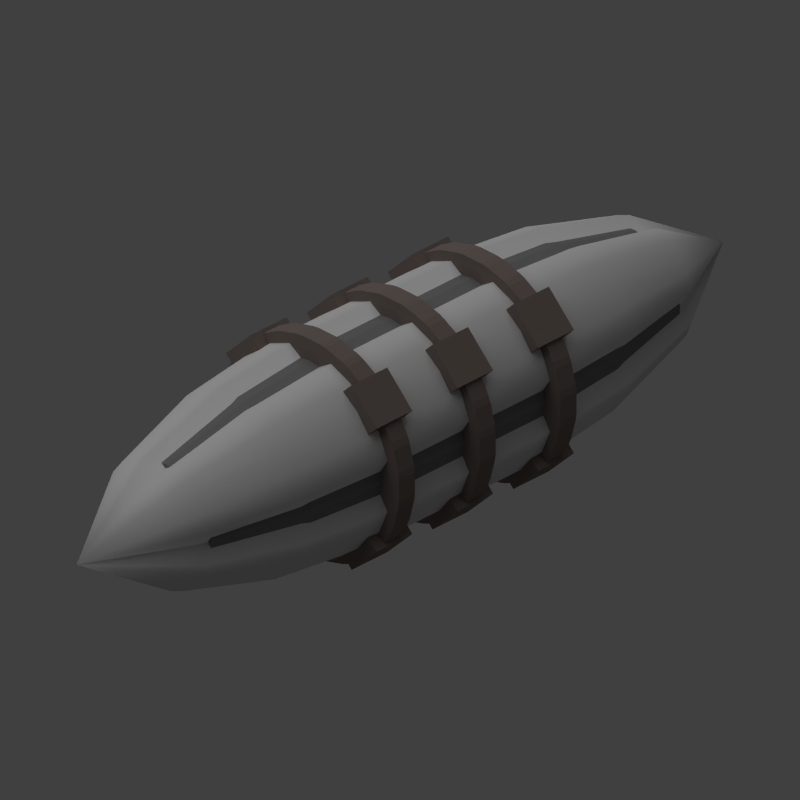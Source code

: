 # Source: fuel_pod.blend  (saved by Blender 2.69.0; exported with 4.5.12 LTS)
import bpy
from mathutils import Matrix  # noqa: F401  (used for matrix-valued properties, if any)

bpy.ops.wm.read_factory_settings(use_empty=True)
scene = bpy.context.scene
scene.name = 'Scene'

# ---- collections
col_collection_1 = bpy.data.collections.new('Collection 1'); scene.collection.children.link(col_collection_1)

# ---- materials (node trees are filled in below, after node groups)
mat_material_003 = bpy.data.materials.new('Material.003')
mat_material_003.alpha_threshold = 0.0
mat_material_003.use_transparent_shadow = False
mat_material_003.diffuse_color = (0.2019, 0.1639, 0.1483, 1.0)
mat_material_003.roughness = 0.5
mat_material_003.line_color = (0.0, 0.0, 0.0, 1.0)
mat_material_001 = bpy.data.materials.new('Material.001')
mat_material_001.alpha_threshold = 0.0
mat_material_001.use_transparent_shadow = False
mat_material_001.diffuse_color = (0.1902, 0.1902, 0.1902, 1.0)
mat_material_001.roughness = 0.5
mat_material_001.line_color = (0.0, 0.0, 0.0, 1.0)
mat_material_002 = bpy.data.materials.new('Material.002')
mat_material_002.alpha_threshold = 0.0
mat_material_002.use_transparent_shadow = False
mat_material_002.diffuse_color = (0.65, 0.65, 0.65, 1.0)
mat_material_002.roughness = 0.5
mat_material_002.line_color = (0.0, 0.0, 0.0, 1.0)

# ---- material node trees

# ---- world
world_world = bpy.data.worlds.new('World'); scene.world = world_world
world_world.color = (0.05088, 0.05088, 0.05088)
world_world.use_sun_shadow = False
world_world.sun_shadow_jitter_overblur = 0.0
world_world.cycles.sampling_method = 'MANUAL'
world_world.cycles.sample_map_resolution = 256

# ---- cameras
cam_camera = bpy.data.cameras.new('Camera')
cam_camera.type = 'ORTHO'
cam_camera.clip_end = 100.0
cam_camera.lens = 35.0
cam_camera.sensor_width = 32.0
cam_camera.sensor_height = 18.0
cam_camera.ortho_scale = 7.0
cam_camera.dof.focus_distance = 0.0
cam_camera.dof.aperture_fstop = 128.0

# ---- lights
light_sun = bpy.data.lights.new('Sun', 'SUN')
light_sun.transmission_factor = 0.0
light_sun.angle = 1.571
light_sun.energy = 1.0
light_sun.shadow_buffer_clip_start = 0.5
light_sun.shadow_soft_size = 1.0
light_sun.shadow_cascade_max_distance = 1000.0
light_sun.cycles.use_multiple_importance_sampling = False
light_lamp = bpy.data.lights.new('Lamp', 'POINT')
light_lamp.transmission_factor = 0.0
light_lamp.cutoff_distance = 30.0
light_lamp.energy = 2.0
light_lamp.shadow_buffer_clip_start = 1.001
light_lamp.shadow_soft_size = 1.0
light_lamp.shadow_maximum_resolution = 0.006
light_lamp.use_absolute_resolution = True
light_lamp.cycles.use_multiple_importance_sampling = False

# ---- meshes
me_cube_004 = bpy.data.meshes.new('Cube.004')
me_cube_004.from_pydata([(-1.0, 0.2, -5.0), (-1.0, 0.2, 5.0), (1.0, 0.2, 5.0), (1.0, 0.2, -5.0), (-1.0, -0.2, -5.0), (-1.0, -0.2, 5.0), (1.0, -0.2, 5.0), (1.0, -0.2, -5.0), (-1.0, -1.0, -1.0), (-1.0, 1.0, -1.0), (1.0, 1.0, -1.0), (1.0, -1.0, -1.0), (-1.0, -1.0, 1.0), (-1.0, 1.0, 1.0), (1.0, 1.0, 1.0), (1.0, -1.0, 1.0)], [], [(4, 5, 1, 0), (5, 6, 2, 1), (6, 7, 3, 2), (7, 4, 0, 3), (0, 1, 2, 3), (7, 6, 5, 4), (12, 13, 9, 8), (13, 14, 10, 9), (14, 15, 11, 10), (15, 12, 8, 11), (8, 9, 10, 11), (15, 14, 13, 12)])
me_cube_004.materials.append(mat_material_003)
me_cube_004.use_remesh_preserve_volume = False
me_cube_004.use_remesh_preserve_attributes = False
me_cube_004.use_mirror_vertex_groups = False
me_cube_004.update()
me_cube_003 = bpy.data.meshes.new('Cube.003')
me_cube_003.from_pydata([(-1.0, 0.2, -5.0), (-1.0, 0.2, 5.0), (1.0, 0.2, 5.0), (1.0, 0.2, -5.0), (-1.0, -0.2, -5.0), (-1.0, -0.2, 5.0), (1.0, -0.2, 5.0), (1.0, -0.2, -5.0), (-1.0, -1.0, -1.0), (-1.0, 1.0, -1.0), (1.0, 1.0, -1.0), (1.0, -1.0, -1.0), (-1.0, -1.0, 1.0), (-1.0, 1.0, 1.0), (1.0, 1.0, 1.0), (1.0, -1.0, 1.0)], [], [(4, 5, 1, 0), (5, 6, 2, 1), (6, 7, 3, 2), (7, 4, 0, 3), (0, 1, 2, 3), (7, 6, 5, 4), (12, 13, 9, 8), (13, 14, 10, 9), (14, 15, 11, 10), (15, 12, 8, 11), (8, 9, 10, 11), (15, 14, 13, 12)])
me_cube_003.materials.append(mat_material_003)
me_cube_003.use_remesh_preserve_volume = False
me_cube_003.use_remesh_preserve_attributes = False
me_cube_003.use_mirror_vertex_groups = False
me_cube_003.update()
me_cube_001 = bpy.data.meshes.new('Cube.001')
me_cube_001.from_pydata([(-1.0, 0.2, -5.0), (-1.0, 0.2, 5.0), (1.0, 0.2, 5.0), (1.0, 0.2, -5.0), (-1.0, -0.2, -5.0), (-1.0, -0.2, 5.0), (1.0, -0.2, 5.0), (1.0, -0.2, -5.0), (-1.0, -1.0, -1.0), (-1.0, 1.0, -1.0), (1.0, 1.0, -1.0), (1.0, -1.0, -1.0), (-1.0, -1.0, 1.0), (-1.0, 1.0, 1.0), (1.0, 1.0, 1.0), (1.0, -1.0, 1.0)], [], [(4, 5, 1, 0), (5, 6, 2, 1), (6, 7, 3, 2), (7, 4, 0, 3), (0, 1, 2, 3), (7, 6, 5, 4), (12, 13, 9, 8), (13, 14, 10, 9), (14, 15, 11, 10), (15, 12, 8, 11), (8, 9, 10, 11), (15, 14, 13, 12)])
me_cube_001.materials.append(mat_material_003)
me_cube_001.use_remesh_preserve_volume = False
me_cube_001.use_remesh_preserve_attributes = False
me_cube_001.use_mirror_vertex_groups = False
me_cube_001.update()
me_cylinder_004 = bpy.data.meshes.new('Cylinder.004')
me_cylinder_004.from_pydata([(0.0, 1.0, -1.0), (0.0, 1.0, 1.0), (0.2588, 0.9659, -1.0), (0.2588, 0.9659, 1.0), (0.5, 0.866, -1.0), (0.5, 0.866, 1.0), (0.7071, 0.7071, -1.0), (0.7071, 0.7071, 1.0), (0.866, 0.5, -1.0), (0.866, 0.5, 1.0), (0.9659, 0.2588, -1.0), (0.9659, 0.2588, 1.0), (1.0, 7.55e-08, -1.0), (1.0, 7.55e-08, 1.0), (0.9659, -0.2588, -1.0), (0.9659, -0.2588, 1.0), (0.866, -0.5, -1.0), (0.866, -0.5, 1.0), (0.7071, -0.7071, -1.0), (0.7071, -0.7071, 1.0), (0.5, -0.866, -1.0), (0.5, -0.866, 1.0), (0.2588, -0.9659, -1.0), (0.2588, -0.9659, 1.0), (3.894e-07, -1.0, -1.0), (3.894e-07, -1.0, 1.0), (-0.2588, -0.9659, -1.0), (-0.2588, -0.9659, 1.0), (-0.5, -0.866, -1.0), (-0.5, -0.866, 1.0), (-0.7071, -0.7071, -1.0), (-0.7071, -0.7071, 1.0), (-0.866, -0.5, -1.0), (-0.866, -0.5, 1.0), (-0.9659, -0.2588, -1.0), (-0.9659, -0.2588, 1.0), (-1.0, -4.649e-07, -1.0), (-1.0, -4.649e-07, 1.0), (-0.9659, 0.2588, -1.0), (-0.9659, 0.2588, 1.0), (-0.866, 0.5, -1.0), (-0.866, 0.5, 1.0), (-0.7071, 0.7071, -1.0), (-0.7071, 0.7071, 1.0), (-0.5, 0.866, -1.0), (-0.5, 0.866, 1.0), (-0.2588, 0.9659, -1.0), (-0.2588, 0.9659, 1.0)], [], [(0, 1, 3, 2), (2, 3, 5, 4), (4, 5, 7, 6), (6, 7, 9, 8), (8, 9, 11, 10), (10, 11, 13, 12), (12, 13, 15, 14), (14, 15, 17, 16), (16, 17, 19, 18), (18, 19, 21, 20), (20, 21, 23, 22), (22, 23, 25, 24), (24, 25, 27, 26), (26, 27, 29, 28), (28, 29, 31, 30), (30, 31, 33, 32), (32, 33, 35, 34), (34, 35, 37, 36), (36, 37, 39, 38), (38, 39, 41, 40), (40, 41, 43, 42), (42, 43, 45, 44), (3, 1, 47, 45, 43, 41, 39, 37, 35, 33, 31, 29, 27, 25, 23, 21, 19, 17, 15, 13, 11, 9, 7, 5), (46, 47, 1, 0), (44, 45, 47, 46), (0, 2, 4, 6, 8, 10, 12, 14, 16, 18, 20, 22, 24, 26, 28, 30, 32, 34, 36, 38, 40, 42, 44, 46)])
me_cylinder_004.materials.append(mat_material_003)
me_cylinder_004.use_remesh_preserve_volume = False
me_cylinder_004.use_remesh_preserve_attributes = False
me_cylinder_004.use_mirror_vertex_groups = False
me_cylinder_004.update()
me_cylinder_003 = bpy.data.meshes.new('Cylinder.003')
me_cylinder_003.from_pydata([(0.0, 1.0, -1.0), (0.0, 1.0, 1.0), (0.2588, 0.9659, -1.0), (0.2588, 0.9659, 1.0), (0.5, 0.866, -1.0), (0.5, 0.866, 1.0), (0.7071, 0.7071, -1.0), (0.7071, 0.7071, 1.0), (0.866, 0.5, -1.0), (0.866, 0.5, 1.0), (0.9659, 0.2588, -1.0), (0.9659, 0.2588, 1.0), (1.0, 7.55e-08, -1.0), (1.0, 7.55e-08, 1.0), (0.9659, -0.2588, -1.0), (0.9659, -0.2588, 1.0), (0.866, -0.5, -1.0), (0.866, -0.5, 1.0), (0.7071, -0.7071, -1.0), (0.7071, -0.7071, 1.0), (0.5, -0.866, -1.0), (0.5, -0.866, 1.0), (0.2588, -0.9659, -1.0), (0.2588, -0.9659, 1.0), (3.894e-07, -1.0, -1.0), (3.894e-07, -1.0, 1.0), (-0.2588, -0.9659, -1.0), (-0.2588, -0.9659, 1.0), (-0.5, -0.866, -1.0), (-0.5, -0.866, 1.0), (-0.7071, -0.7071, -1.0), (-0.7071, -0.7071, 1.0), (-0.866, -0.5, -1.0), (-0.866, -0.5, 1.0), (-0.9659, -0.2588, -1.0), (-0.9659, -0.2588, 1.0), (-1.0, -4.649e-07, -1.0), (-1.0, -4.649e-07, 1.0), (-0.9659, 0.2588, -1.0), (-0.9659, 0.2588, 1.0), (-0.866, 0.5, -1.0), (-0.866, 0.5, 1.0), (-0.7071, 0.7071, -1.0), (-0.7071, 0.7071, 1.0), (-0.5, 0.866, -1.0), (-0.5, 0.866, 1.0), (-0.2588, 0.9659, -1.0), (-0.2588, 0.9659, 1.0)], [], [(0, 1, 3, 2), (2, 3, 5, 4), (4, 5, 7, 6), (6, 7, 9, 8), (8, 9, 11, 10), (10, 11, 13, 12), (12, 13, 15, 14), (14, 15, 17, 16), (16, 17, 19, 18), (18, 19, 21, 20), (20, 21, 23, 22), (22, 23, 25, 24), (24, 25, 27, 26), (26, 27, 29, 28), (28, 29, 31, 30), (30, 31, 33, 32), (32, 33, 35, 34), (34, 35, 37, 36), (36, 37, 39, 38), (38, 39, 41, 40), (40, 41, 43, 42), (42, 43, 45, 44), (3, 1, 47, 45, 43, 41, 39, 37, 35, 33, 31, 29, 27, 25, 23, 21, 19, 17, 15, 13, 11, 9, 7, 5), (46, 47, 1, 0), (44, 45, 47, 46), (0, 2, 4, 6, 8, 10, 12, 14, 16, 18, 20, 22, 24, 26, 28, 30, 32, 34, 36, 38, 40, 42, 44, 46)])
me_cylinder_003.materials.append(mat_material_003)
me_cylinder_003.use_remesh_preserve_volume = False
me_cylinder_003.use_remesh_preserve_attributes = False
me_cylinder_003.use_mirror_vertex_groups = False
me_cylinder_003.update()
me_cylinder_002 = bpy.data.meshes.new('Cylinder.002')
me_cylinder_002.from_pydata([(0.0, 1.0, -1.0), (0.0, 1.0, 1.0), (0.2588, 0.9659, -1.0), (0.2588, 0.9659, 1.0), (0.5, 0.866, -1.0), (0.5, 0.866, 1.0), (0.7071, 0.7071, -1.0), (0.7071, 0.7071, 1.0), (0.866, 0.5, -1.0), (0.866, 0.5, 1.0), (0.9659, 0.2588, -1.0), (0.9659, 0.2588, 1.0), (1.0, 7.55e-08, -1.0), (1.0, 7.55e-08, 1.0), (0.9659, -0.2588, -1.0), (0.9659, -0.2588, 1.0), (0.866, -0.5, -1.0), (0.866, -0.5, 1.0), (0.7071, -0.7071, -1.0), (0.7071, -0.7071, 1.0), (0.5, -0.866, -1.0), (0.5, -0.866, 1.0), (0.2588, -0.9659, -1.0), (0.2588, -0.9659, 1.0), (3.894e-07, -1.0, -1.0), (3.894e-07, -1.0, 1.0), (-0.2588, -0.9659, -1.0), (-0.2588, -0.9659, 1.0), (-0.5, -0.866, -1.0), (-0.5, -0.866, 1.0), (-0.7071, -0.7071, -1.0), (-0.7071, -0.7071, 1.0), (-0.866, -0.5, -1.0), (-0.866, -0.5, 1.0), (-0.9659, -0.2588, -1.0), (-0.9659, -0.2588, 1.0), (-1.0, -4.649e-07, -1.0), (-1.0, -4.649e-07, 1.0), (-0.9659, 0.2588, -1.0), (-0.9659, 0.2588, 1.0), (-0.866, 0.5, -1.0), (-0.866, 0.5, 1.0), (-0.7071, 0.7071, -1.0), (-0.7071, 0.7071, 1.0), (-0.5, 0.866, -1.0), (-0.5, 0.866, 1.0), (-0.2588, 0.9659, -1.0), (-0.2588, 0.9659, 1.0)], [], [(0, 1, 3, 2), (2, 3, 5, 4), (4, 5, 7, 6), (6, 7, 9, 8), (8, 9, 11, 10), (10, 11, 13, 12), (12, 13, 15, 14), (14, 15, 17, 16), (16, 17, 19, 18), (18, 19, 21, 20), (20, 21, 23, 22), (22, 23, 25, 24), (24, 25, 27, 26), (26, 27, 29, 28), (28, 29, 31, 30), (30, 31, 33, 32), (32, 33, 35, 34), (34, 35, 37, 36), (36, 37, 39, 38), (38, 39, 41, 40), (40, 41, 43, 42), (42, 43, 45, 44), (3, 1, 47, 45, 43, 41, 39, 37, 35, 33, 31, 29, 27, 25, 23, 21, 19, 17, 15, 13, 11, 9, 7, 5), (46, 47, 1, 0), (44, 45, 47, 46), (0, 2, 4, 6, 8, 10, 12, 14, 16, 18, 20, 22, 24, 26, 28, 30, 32, 34, 36, 38, 40, 42, 44, 46)])
me_cylinder_002.materials.append(mat_material_003)
me_cylinder_002.use_remesh_preserve_volume = False
me_cylinder_002.use_remesh_preserve_attributes = False
me_cylinder_002.use_mirror_vertex_groups = False
me_cylinder_002.update()
me_cylinder_001 = bpy.data.meshes.new('Cylinder.001')
me_cylinder_001.from_pydata([(0.0, 1.0, -1.0), (0.0, 1.0, 1.0), (0.2588, 0.9659, -1.0), (0.2588, 0.9659, 1.0), (0.5, 0.866, -1.0), (0.5, 0.866, 1.0), (0.7071, 0.7071, -1.0), (0.7071, 0.7071, 1.0), (0.866, 0.5, -1.0), (0.866, 0.5, 1.0), (0.9659, 0.2588, -1.0), (0.9659, 0.2588, 1.0), (1.0, 7.55e-08, -1.0), (1.0, 7.55e-08, 1.0), (0.9659, -0.2588, -1.0), (0.9659, -0.2588, 1.0), (0.866, -0.5, -1.0), (0.866, -0.5, 1.0), (0.7071, -0.7071, -1.0), (0.7071, -0.7071, 1.0), (0.5, -0.866, -1.0), (0.5, -0.866, 1.0), (0.2588, -0.9659, -1.0), (0.2588, -0.9659, 1.0), (3.894e-07, -1.0, -1.0), (3.894e-07, -1.0, 1.0), (-0.2588, -0.9659, -1.0), (-0.2588, -0.9659, 1.0), (-0.5, -0.866, -1.0), (-0.5, -0.866, 1.0), (-0.7071, -0.7071, -1.0), (-0.7071, -0.7071, 1.0), (-0.866, -0.5, -1.0), (-0.866, -0.5, 1.0), (-0.9659, -0.2588, -1.0), (-0.9659, -0.2588, 1.0), (-1.0, -4.649e-07, -1.0), (-1.0, -4.649e-07, 1.0), (-0.9659, 0.2588, -1.0), (-0.9659, 0.2588, 1.0), (-0.866, 0.5, -1.0), (-0.866, 0.5, 1.0), (-0.7071, 0.7071, -1.0), (-0.7071, 0.7071, 1.0), (-0.5, 0.866, -1.0), (-0.5, 0.866, 1.0), (-0.2588, 0.9659, -1.0), (-0.2588, 0.9659, 1.0), (-2.941e-08, 0.9, 2.111), (0.2329, 0.8693, 2.111), (0.45, 0.7794, 2.111), (0.6364, 0.6364, 2.111), (0.7794, 0.45, 2.111), (0.8693, 0.2329, 2.111), (0.9, 5.528e-08, 2.111), (0.8693, -0.2329, 2.111), (0.7794, -0.45, 2.111), (0.6364, -0.6364, 2.111), (0.45, -0.7794, 2.111), (0.2329, -0.8693, 2.111), (3.211e-07, -0.9, 2.111), (-0.2329, -0.8693, 2.111), (-0.45, -0.7794, 2.111), (-0.6364, -0.6364, 2.111), (-0.7794, -0.45, 2.111), (-0.8693, -0.2329, 2.111), (-0.9, -4.311e-07, 2.111), (-0.8693, 0.2329, 2.111), (-0.7794, 0.45, 2.111), (-0.6364, 0.6364, 2.111), (-0.45, 0.7794, 2.111), (-0.2329, 0.8693, 2.111), (-1.377e-07, 0.63, 3.222), (0.1631, 0.6085, 3.222), (0.315, 0.5456, 3.222), (0.4455, 0.4455, 3.222), (0.5456, 0.315, 3.222), (0.6085, 0.1631, 3.222), (0.63, -1.536e-09, 3.222), (0.6085, -0.1631, 3.222), (0.5456, -0.315, 3.222), (0.4455, -0.4455, 3.222), (0.315, -0.5456, 3.222), (0.1631, -0.6085, 3.222), (1.076e-07, -0.63, 3.222), (-0.1631, -0.6085, 3.222), (-0.315, -0.5456, 3.222), (-0.4455, -0.4455, 3.222), (-0.5456, -0.315, 3.222), (-0.6085, -0.1631, 3.222), (-0.63, -3.42e-07, 3.222), (-0.6085, 0.1631, 3.222), (-0.5456, 0.315, 3.222), (-0.4455, 0.4455, 3.222), (-0.315, 0.5456, 3.222), (-0.1631, 0.6085, 3.222), (-7.201e-08, 0.9, -2.111), (0.2329, 0.8693, -2.111), (0.45, 0.7794, -2.111), (0.6364, 0.6364, -2.111), (0.7794, 0.45, -2.111), (0.8693, 0.2329, -2.111), (0.9, 5.528e-08, -2.111), (0.8693, -0.2329, -2.111), (0.7794, -0.45, -2.111), (0.6364, -0.6364, -2.111), (0.45, -0.7794, -2.111), (0.2329, -0.8693, -2.111), (2.785e-07, -0.9, -2.111), (-0.2329, -0.8693, -2.111), (-0.45, -0.7794, -2.111), (-0.6364, -0.6364, -2.111), (-0.7794, -0.45, -2.111), (-0.8693, -0.2329, -2.111), (-0.9, -4.311e-07, -2.111), (-0.8693, 0.2329, -2.111), (-0.7794, 0.45, -2.111), (-0.6364, 0.6364, -2.111), (-0.45, 0.7794, -2.111), (-0.2329, 0.8693, -2.111), (-2.187e-07, 0.63, -3.222), (0.1631, 0.6085, -3.222), (0.315, 0.5456, -3.222), (0.4455, 0.4455, -3.222), (0.5456, 0.315, -3.222), (0.6085, 0.1631, -3.222), (0.63, -1.536e-09, -3.222), (0.6085, -0.1631, -3.222), (0.5456, -0.315, -3.222), (0.4455, -0.4455, -3.222), (0.315, -0.5456, -3.222), (0.1631, -0.6085, -3.222), (2.661e-08, -0.63, -3.222), (-0.1631, -0.6085, -3.222), (-0.315, -0.5456, -3.222), (-0.4455, -0.4455, -3.222), (-0.5456, -0.315, -3.222), (-0.6085, -0.1631, -3.222), (-0.63, -3.42e-07, -3.222), (-0.6085, 0.1631, -3.222), (-0.5456, 0.315, -3.222), (-0.4455, 0.4455, -3.222), (-0.315, 0.5456, -3.222), (-0.1631, 0.6085, -3.222)], [], [(0, 1, 3, 2), (2, 3, 5, 4), (4, 5, 7, 6), (6, 7, 9, 8), (8, 9, 11, 10), (10, 11, 13, 12), (12, 13, 15, 14), (14, 15, 17, 16), (16, 17, 19, 18), (18, 19, 21, 20), (20, 21, 23, 22), (22, 23, 25, 24), (24, 25, 27, 26), (26, 27, 29, 28), (28, 29, 31, 30), (30, 31, 33, 32), (32, 33, 35, 34), (34, 35, 37, 36), (36, 37, 39, 38), (38, 39, 41, 40), (40, 41, 43, 42), (42, 43, 45, 44), (7, 5, 50, 51), (46, 47, 1, 0), (44, 45, 47, 46), (4, 6, 99, 98), (51, 50, 74, 75), (29, 27, 61, 62), (35, 33, 64, 65), (13, 11, 53, 54), (41, 39, 67, 68), (19, 17, 56, 57), (47, 45, 70, 71), (25, 23, 59, 60), (9, 7, 51, 52), (31, 29, 62, 63), (37, 35, 65, 66), (15, 13, 54, 55), (43, 41, 68, 69), (21, 19, 57, 58), (1, 47, 71, 48), (5, 3, 49, 50), (27, 25, 60, 61), (11, 9, 52, 53), (33, 31, 63, 64), (39, 37, 66, 67), (3, 1, 48, 49), (17, 15, 55, 56), (45, 43, 69, 70), (23, 21, 58, 59), (73, 72, 95, 94, 93, 92, 91, 90, 89, 88, 87, 86, 85, 84, 83, 82, 81, 80, 79, 78, 77, 76, 75, 74), (62, 61, 85, 86), (71, 70, 94, 95), (49, 48, 72, 73), (60, 59, 83, 84), (69, 68, 92, 93), (58, 57, 81, 82), (67, 66, 90, 91), (56, 55, 79, 80), (65, 64, 88, 89), (54, 53, 77, 78), (52, 51, 75, 76), (63, 62, 86, 87), (48, 71, 95, 72), (50, 49, 73, 74), (61, 60, 84, 85), (70, 69, 93, 94), (59, 58, 82, 83), (68, 67, 91, 92), (57, 56, 80, 81), (66, 65, 89, 90), (55, 54, 78, 79), (53, 52, 76, 77), (64, 63, 87, 88), (100, 101, 125, 124), (26, 28, 110, 109), (32, 34, 113, 112), (10, 12, 102, 101), (38, 40, 116, 115), (16, 18, 105, 104), (44, 46, 119, 118), (22, 24, 108, 107), (6, 8, 100, 99), (28, 30, 111, 110), (34, 36, 114, 113), (12, 14, 103, 102), (40, 42, 117, 116), (18, 20, 106, 105), (46, 0, 96, 119), (2, 4, 98, 97), (24, 26, 109, 108), (8, 10, 101, 100), (30, 32, 112, 111), (36, 38, 115, 114), (0, 2, 97, 96), (14, 16, 104, 103), (42, 44, 118, 117), (20, 22, 107, 106), (120, 121, 122, 123, 124, 125, 126, 127, 128, 129, 130, 131, 132, 133, 134, 135, 136, 137, 138, 139, 140, 141, 142, 143), (111, 112, 136, 135), (98, 99, 123, 122), (109, 110, 134, 133), (118, 119, 143, 142), (96, 97, 121, 120), (107, 108, 132, 131), (116, 117, 141, 140), (105, 106, 130, 129), (114, 115, 139, 138), (103, 104, 128, 127), (112, 113, 137, 136), (101, 102, 126, 125), (99, 100, 124, 123), (110, 111, 135, 134), (119, 96, 120, 143), (97, 98, 122, 121), (108, 109, 133, 132), (117, 118, 142, 141), (106, 107, 131, 130), (115, 116, 140, 139), (104, 105, 129, 128), (113, 114, 138, 137), (102, 103, 127, 126)])
me_cylinder_001.materials.append(mat_material_001)
me_cylinder_001.use_remesh_preserve_volume = False
me_cylinder_001.use_remesh_preserve_attributes = False
me_cylinder_001.use_mirror_vertex_groups = False
me_cylinder_001.update()
me_cylinder = bpy.data.meshes.new('Cylinder')
me_cylinder.from_pydata([(2.384e-08, 0.8, -1.0), (2.384e-08, 0.8, 1.0), (0.2588, 0.9659, -1.0), (0.2588, 0.9659, 1.0), (0.5, 0.866, -1.0), (0.5, 0.866, 1.0), (0.7071, 0.7071, -1.0), (0.7071, 0.7071, 1.0), (0.866, 0.5, -1.0), (0.866, 0.5, 1.0), (0.9659, 0.2588, -1.0), (0.9659, 0.2588, 1.0), (0.8, 5.225e-08, -1.0), (0.8, 2.205e-08, 1.0), (0.9659, -0.2588, -1.0), (0.9659, -0.2588, 1.0), (0.866, -0.5, -1.0), (0.866, -0.5, 1.0), (0.7071, -0.7071, -1.0), (0.7071, -0.7071, 1.0), (0.5, -0.866, -1.0), (0.5, -0.866, 1.0), (0.2588, -0.9659, -1.0), (0.2588, -0.9659, 1.0), (3.354e-07, -0.8, -1.0), (3.354e-07, -0.8, 1.0), (-0.2588, -0.9659, -1.0), (-0.2588, -0.9659, 1.0), (-0.5, -0.866, -1.0), (-0.5, -0.866, 1.0), (-0.7071, -0.7071, -1.0), (-0.7071, -0.7071, 1.0), (-0.866, -0.5, -1.0), (-0.866, -0.5, 1.0), (-0.9659, -0.2588, -1.0), (-0.9659, -0.2588, 1.0), (-0.8, -3.801e-07, -1.0), (-0.8, -4.103e-07, 1.0), (-0.9659, 0.2588, -1.0), (-0.9659, 0.2588, 1.0), (-0.866, 0.5, -1.0), (-0.866, 0.5, 1.0), (-0.7071, 0.7071, -1.0), (-0.7071, 0.7071, 1.0), (-0.5, 0.866, -1.0), (-0.5, 0.866, 1.0), (-0.2588, 0.9659, -1.0), (-0.2588, 0.9659, 1.0), (-8.187e-08, 0.72, 2.0), (0.2329, 0.8693, 2.0), (0.45, 0.7794, 2.0), (0.6364, 0.6364, 2.0), (0.7794, 0.45, 2.0), (0.8693, 0.2329, 2.0), (0.72, 8.159e-08, 2.0), (0.8693, -0.2329, 2.0), (0.7794, -0.45, 2.0), (0.6364, -0.6364, 2.0), (0.45, -0.7794, 2.0), (0.2329, -0.8693, 2.0), (1.985e-07, -0.72, 2.0), (-0.2329, -0.8693, 2.0), (-0.45, -0.7794, 2.0), (-0.6364, -0.6364, 2.0), (-0.7794, -0.45, 2.0), (-0.8693, -0.2329, 2.0), (-0.72, -3.075e-07, 2.0), (-0.8693, 0.2329, 2.0), (-0.7794, 0.45, 2.0), (-0.6364, 0.6364, 2.0), (-0.45, 0.7794, 2.0), (-0.2329, 0.8693, 2.0), (-2.041e-07, 0.504, 3.0), (0.1631, 0.6085, 3.0), (0.315, 0.5456, 3.0), (0.4455, 0.4455, 3.0), (0.5456, 0.315, 3.0), (0.6085, 0.1631, 3.0), (0.504, 4.072e-08, 3.0), (0.6085, -0.1631, 3.0), (0.5456, -0.315, 3.0), (0.4455, -0.4455, 3.0), (0.315, -0.5456, 3.0), (0.1631, -0.6085, 3.0), (-7.824e-09, -0.504, 3.0), (-0.1631, -0.6085, 3.0), (-0.315, -0.5456, 3.0), (-0.4455, -0.4455, 3.0), (-0.5456, -0.315, 3.0), (-0.6085, -0.1631, 3.0), (-0.504, -2.316e-07, 3.0), (-0.6085, 0.1631, 3.0), (-0.5456, 0.315, 3.0), (-0.4455, 0.4455, 3.0), (-0.315, 0.5456, 3.0), (-0.1631, 0.6085, 3.0), (-3.278e-07, -5.96e-08, 4.0), (-0.45, 0.7794, -2.0), (-0.6364, 0.6364, -2.0), (-0.7794, 0.45, -2.0), (-0.8693, 0.2329, -2.0), (-0.72, -3.555e-07, -2.0), (-0.8693, -0.2329, -2.0), (-0.7794, -0.45, -2.0), (-0.6364, -0.6364, -2.0), (-0.45, -0.7794, -2.0), (-0.2329, -0.8693, -2.0), (2.326e-07, -0.72, -2.0), (0.2329, -0.8693, -2.0), (0.45, -0.7794, -2.0), (0.6364, -0.6364, -2.0), (0.7794, -0.45, -2.0), (0.8693, -0.2329, -2.0), (0.72, 3.362e-08, -2.0), (0.8693, 0.2329, -2.0), (0.7794, 0.45, -2.0), (0.6364, 0.6364, -2.0), (0.45, 0.7794, -2.0), (0.2329, 0.8693, -2.0), (-4.778e-08, 0.72, -2.0), (-0.2329, 0.8693, -2.0), (-0.315, 0.5456, -3.0), (-0.4455, 0.4455, -3.0), (-0.5456, 0.315, -3.0), (-0.6085, 0.1631, -3.0), (-0.504, -2.779e-07, -3.0), (-0.6085, -0.1631, -3.0), (-0.5456, -0.315, -3.0), (-0.4455, -0.4455, -3.0), (-0.315, -0.5456, -3.0), (-0.1631, -0.6085, -3.0), (2.462e-07, -0.504, -3.0), (0.1631, -0.6085, -3.0), (0.315, -0.5456, -3.0), (0.4455, -0.4455, -3.0), (0.5456, -0.315, -3.0), (0.6085, -0.1631, -3.0), (0.504, -5.526e-09, -3.0), (0.6085, 0.1631, -3.0), (0.5456, 0.315, -3.0), (0.4455, 0.4455, -3.0), (0.315, 0.5456, -3.0), (0.1631, 0.6085, -3.0), (4.992e-08, 0.504, -3.0), (-0.1631, 0.6085, -3.0), (1.49e-07, -1.192e-07, -4.0)], [], [(0, 1, 3, 2), (2, 3, 5, 4), (4, 5, 7, 6), (6, 7, 9, 8), (8, 9, 11, 10), (10, 11, 13, 12), (12, 13, 15, 14), (14, 15, 17, 16), (16, 17, 19, 18), (18, 19, 21, 20), (20, 21, 23, 22), (22, 23, 25, 24), (24, 25, 27, 26), (26, 27, 29, 28), (28, 29, 31, 30), (30, 31, 33, 32), (32, 33, 35, 34), (34, 35, 37, 36), (36, 37, 39, 38), (38, 39, 41, 40), (40, 41, 43, 42), (42, 43, 45, 44), (43, 41, 68, 69), (46, 47, 1, 0), (44, 45, 47, 46), (4, 6, 116, 117), (48, 71, 95, 72), (21, 19, 57, 58), (1, 47, 71, 48), (5, 3, 49, 50), (27, 25, 60, 61), (11, 9, 52, 53), (33, 31, 63, 64), (39, 37, 66, 67), (3, 1, 48, 49), (17, 15, 55, 56), (45, 43, 69, 70), (23, 21, 58, 59), (7, 5, 50, 51), (29, 27, 61, 62), (35, 33, 64, 65), (13, 11, 53, 54), (41, 39, 67, 68), (19, 17, 56, 57), (47, 45, 70, 71), (25, 23, 59, 60), (9, 7, 51, 52), (31, 29, 62, 63), (37, 35, 65, 66), (15, 13, 54, 55), (103, 102, 126, 127), (50, 49, 73, 74), (61, 60, 84, 85), (70, 69, 93, 94), (59, 58, 82, 83), (68, 67, 91, 92), (57, 56, 80, 81), (66, 65, 89, 90), (55, 54, 78, 79), (53, 52, 76, 77), (64, 63, 87, 88), (51, 50, 74, 75), (62, 61, 85, 86), (71, 70, 94, 95), (49, 48, 72, 73), (60, 59, 83, 84), (69, 68, 92, 93), (58, 57, 81, 82), (67, 66, 90, 91), (56, 55, 79, 80), (65, 64, 88, 89), (54, 53, 77, 78), (52, 51, 75, 76), (63, 62, 86, 87), (114, 113, 137, 138), (105, 104, 128, 129), (116, 115, 139, 140), (107, 106, 130, 131), (120, 119, 143, 144), (118, 117, 141, 142), (109, 108, 132, 133), (98, 97, 121, 122), (111, 110, 134, 135), (100, 99, 123, 124), (102, 101, 125, 126), (113, 112, 136, 137), (104, 103, 127, 128), (115, 114, 138, 139), (106, 105, 129, 130), (117, 116, 140, 141), (108, 107, 131, 132), (97, 120, 144, 121), (119, 118, 142, 143), (110, 109, 133, 134), (20, 22, 108, 109), (42, 44, 97, 98), (14, 16, 111, 112), (0, 2, 118, 119), (36, 38, 100, 101), (30, 32, 103, 104), (8, 10, 114, 115), (24, 26, 106, 107), (2, 4, 117, 118), (46, 0, 119, 120), (18, 20, 109, 110), (40, 42, 98, 99), (12, 14, 112, 113), (34, 36, 101, 102), (28, 30, 104, 105), (6, 8, 115, 116), (22, 24, 107, 108), (44, 46, 120, 97), (16, 18, 110, 111), (38, 40, 99, 100), (10, 12, 113, 114), (32, 34, 102, 103), (26, 28, 105, 106), (99, 98, 122, 123), (92, 91, 96), (81, 80, 96), (90, 89, 96), (79, 78, 96), (77, 76, 96), (88, 87, 96), (75, 74, 96), (86, 85, 96), (95, 94, 96), (73, 72, 96), (84, 83, 96), (93, 92, 96), (82, 81, 96), (91, 90, 96), (80, 79, 96), (89, 88, 96), (78, 77, 96), (76, 75, 96), (87, 86, 96), (72, 95, 96), (74, 73, 96), (85, 84, 96), (94, 93, 96), (83, 82, 96), (112, 111, 135, 136), (101, 100, 124, 125), (140, 139, 145), (135, 134, 145), (124, 123, 145), (137, 136, 145), (126, 125, 145), (139, 138, 145), (128, 127, 145), (130, 129, 145), (143, 142, 145), (121, 144, 145), (132, 131, 145), (141, 140, 145), (123, 122, 145), (134, 133, 145), (136, 135, 145), (125, 124, 145), (138, 137, 145), (127, 126, 145), (129, 128, 145), (144, 143, 145), (131, 130, 145), (142, 141, 145), (122, 121, 145), (133, 132, 145)])
me_cylinder.polygons.foreach_set('use_smooth', [True] * 168)
me_cylinder.materials.append(mat_material_002)
me_cylinder.use_remesh_preserve_volume = False
me_cylinder.use_remesh_preserve_attributes = False
me_cylinder.use_mirror_vertex_groups = False
me_cylinder.update()

# ---- objects
ob_cube_002 = bpy.data.objects.new('Cube.002', me_cube_004)
ob_cube_001 = bpy.data.objects.new('Cube.001', me_cube_003)
ob_cube = bpy.data.objects.new('Cube', me_cube_001)
ob_cylinder_004 = bpy.data.objects.new('Cylinder.004', me_cylinder_004)
ob_cylinder_003 = bpy.data.objects.new('Cylinder.003', me_cylinder_003)
ob_cylinder_002 = bpy.data.objects.new('Cylinder.002', me_cylinder_002)
ob_cylinder_001 = bpy.data.objects.new('Cylinder.001', me_cylinder_001)
ob_cylinder = bpy.data.objects.new('Cylinder', me_cylinder)
ob_sun = bpy.data.objects.new('Sun', light_sun)
ob_lamp = bpy.data.objects.new('Lamp', light_lamp)
ob_camera = bpy.data.objects.new('Camera', cam_camera)

# ---- transforms, parenting, visibility, modifiers, constraints
ob_cube_002.location = (-1.0, 0.0, 0.0)
ob_cube_002.rotation_euler = (0.7854, 1.57e-16, 6.504e-17)
ob_cube_002.scale = (0.22, 1.1, 0.22)
ob_cube_002.lineart.crease_threshold = 0.0
ob_cube_001.location = (1.0, 0.0, 0.0)
ob_cube_001.rotation_euler = (0.7854, 1.57e-16, 6.504e-17)
ob_cube_001.scale = (0.22, 1.1, 0.22)
ob_cube_001.lineart.crease_threshold = 0.0
ob_cube.location = (0.0, 0.0, 0.0)
ob_cube.rotation_euler = (0.7854, 1.57e-16, 6.504e-17)
ob_cube.scale = (0.22, 1.1, 0.22)
ob_cube.lineart.crease_threshold = 0.0
ob_cylinder_004.location = (-1.0, -5.96e-08, 0.0)
ob_cylinder_004.rotation_euler = (1.571, 2.22e-16, -1.571)
ob_cylinder_004.scale = (1.1, 1.1, 0.11)
ob_cylinder_004.lineart.crease_threshold = 0.0
_m = ob_cylinder_004.modifiers.new('Bevel', 'BEVEL')
_m.limit_method = 'NONE'
_m.spread = 0.0
ob_cylinder_003.location = (1.0, 5.96e-08, 0.0)
ob_cylinder_003.rotation_euler = (1.571, 2.22e-16, -1.571)
ob_cylinder_003.scale = (1.1, 1.1, 0.11)
ob_cylinder_003.lineart.crease_threshold = 0.0
_m = ob_cylinder_003.modifiers.new('Bevel', 'BEVEL')
_m.limit_method = 'NONE'
_m.spread = 0.0
ob_cylinder_002.location = (0.0, 0.0, 0.0)
ob_cylinder_002.rotation_euler = (1.571, 2.22e-16, -1.571)
ob_cylinder_002.scale = (1.1, 1.1, 0.11)
ob_cylinder_002.lineart.crease_threshold = 0.0
_m = ob_cylinder_002.modifiers.new('Bevel', 'BEVEL')
_m.limit_method = 'NONE'
_m.spread = 0.0
ob_cylinder_001.location = (0.0, 0.0, 0.0)
ob_cylinder_001.rotation_euler = (1.571, 2.22e-16, -1.571)
ob_cylinder_001.scale = (0.9, 0.9, 0.9)
ob_cylinder_001.lineart.crease_threshold = 0.0
ob_cylinder.location = (0.0, 0.0, 0.0)
ob_cylinder.rotation_euler = (1.571, 2.22e-16, -1.571)
ob_cylinder.lineart.crease_threshold = 0.0
ob_sun.location = (0.7973, 7.599, 4.7)
ob_sun.rotation_euler = (-0.4189, -0.1396, 0.2094)
ob_sun.lineart.crease_threshold = 0.0
ob_lamp.location = (1.568, -3.856, 1.311)
ob_lamp.rotation_euler = (0.6503, 0.05522, 1.866)
ob_lamp.lock_rotations_4d = False
ob_lamp.empty_display_type = 'ARROWS'
ob_lamp.color = (0.0, 0.0, 0.0, 0.0)
ob_lamp.lineart.crease_threshold = 0.0
ob_camera.location = (-10.0, -10.0, 8.2)
ob_camera.rotation_euler = (1.047, 0.0, -0.7854)
ob_camera.lock_rotations_4d = False
ob_camera.empty_display_type = 'ARROWS'
ob_camera.color = (0.0, 0.0, 0.0, 0.0)
ob_camera.display_type = 'WIRE'
ob_camera.lineart.crease_threshold = 0.0

# ---- collection membership
col_collection_1.objects.link(ob_cube_002)
col_collection_1.objects.link(ob_cube_001)
col_collection_1.objects.link(ob_cube)
col_collection_1.objects.link(ob_cylinder_004)
col_collection_1.objects.link(ob_cylinder_003)
col_collection_1.objects.link(ob_cylinder_002)
col_collection_1.objects.link(ob_cylinder_001)
col_collection_1.objects.link(ob_cylinder)
col_collection_1.objects.link(ob_sun)
col_collection_1.objects.link(ob_lamp)
col_collection_1.objects.link(ob_camera)

# ---- scene / render settings (as saved in the file)
scene.camera = ob_camera
scene.frame_start = 1; scene.frame_end = 250; scene.frame_set(1)
scene.render.engine = 'BLENDER_EEVEE_NEXT'
scene.render.image_settings.compression = 90
scene.render.resolution_x = 1600
scene.render.resolution_y = 1600
scene.render.resolution_percentage = 50
scene.render.dither_intensity = 0.0
scene.render.film_transparent = True
scene.render.bake_margin = 2
scene.render.bake_bias = 0.0
scene.cycles.use_denoising = False
scene.cycles.samples = 10
scene.cycles.sampling_pattern = 'TABULATED_SOBOL'
scene.cycles.light_sampling_threshold = 0.0
scene.cycles.use_adaptive_sampling = False
scene.cycles.use_light_tree = False
scene.cycles.blur_glossy = 0.0
scene.cycles.volume_bounces = 1
scene.cycles.pixel_filter_type = 'GAUSSIAN'
scene.cycles.sample_clamp_indirect = 0.0
scene.view_settings.view_transform = 'Standard'
bpy.context.view_layer.update()

